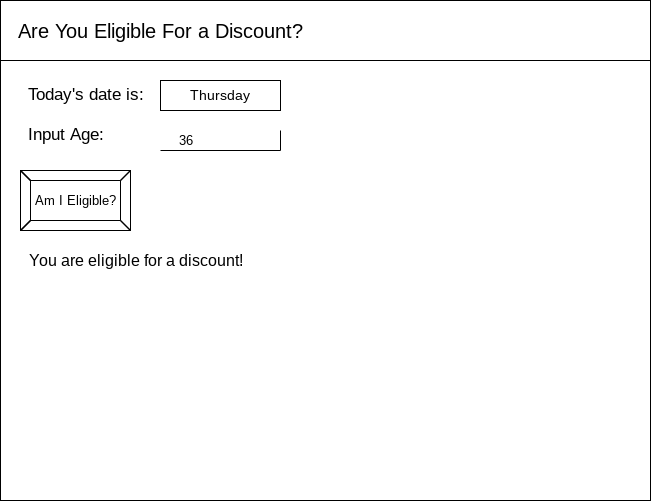

The diagram above was exported from draw.io. Its source (the exported page's mxGraphModel, read from the mxfile embedded in the PNG):
<mxGraphModel dx="594" dy="561" grid="1" gridSize="10" guides="1" tooltips="1" connect="1" arrows="1" fold="1" page="1" pageScale="1" pageWidth="850" pageHeight="1100" math="0" shadow="0">
  <root>
    <mxCell id="0" />
    <mxCell id="1" parent="0" />
    <mxCell id="2" value="" style="rounded=0;whiteSpace=wrap;html=1;" vertex="1" parent="1">
      <mxGeometry x="10" y="10" width="650" height="500" as="geometry" />
    </mxCell>
    <mxCell id="3" value="" style="whiteSpace=wrap;html=1;" vertex="1" parent="1">
      <mxGeometry x="10" y="10" width="650" height="60" as="geometry" />
    </mxCell>
    <mxCell id="4" value="Are You Eligible For a Discount?" style="text;html=1;align=center;verticalAlign=middle;resizable=0;points=[];autosize=1;strokeColor=none;fillColor=none;fontSize=20;" vertex="1" parent="1">
      <mxGeometry x="20" y="25" width="300" height="30" as="geometry" />
    </mxCell>
    <mxCell id="5" value="Today's date is:" style="text;html=1;align=center;verticalAlign=middle;resizable=0;points=[];autosize=1;strokeColor=none;fillColor=none;fontSize=17;" vertex="1" parent="1">
      <mxGeometry x="30" y="90" width="130" height="30" as="geometry" />
    </mxCell>
    <mxCell id="7" value="&lt;font style=&quot;font-size: 14px&quot;&gt;Thursday&lt;/font&gt;" style="rounded=0;whiteSpace=wrap;html=1;fontSize=17;" vertex="1" parent="1">
      <mxGeometry x="170" y="90" width="120" height="30" as="geometry" />
    </mxCell>
    <mxCell id="12" value="Input Age:" style="text;html=1;align=center;verticalAlign=middle;resizable=0;points=[];autosize=1;strokeColor=none;fillColor=none;fontSize=17;" vertex="1" parent="1">
      <mxGeometry x="30" y="130" width="90" height="30" as="geometry" />
    </mxCell>
    <mxCell id="13" value="" style="shape=partialRectangle;whiteSpace=wrap;html=1;top=0;left=0;fillColor=none;fontSize=17;" vertex="1" parent="1">
      <mxGeometry x="170" y="140" width="120" height="20" as="geometry" />
    </mxCell>
    <mxCell id="14" value="&lt;font style=&quot;font-size: 13px&quot;&gt;36&lt;/font&gt;" style="text;html=1;align=center;verticalAlign=middle;resizable=0;points=[];autosize=1;strokeColor=none;fillColor=none;fontSize=13;" vertex="1" parent="1">
      <mxGeometry x="180" y="140" width="30" height="20" as="geometry" />
    </mxCell>
    <mxCell id="15" value="Am I Eligible?" style="labelPosition=center;verticalLabelPosition=middle;align=center;html=1;shape=mxgraph.basic.button;dx=10;fontSize=13;fontColor=#000000;fillColor=none;" vertex="1" parent="1">
      <mxGeometry x="30" y="180" width="110" height="60" as="geometry" />
    </mxCell>
    <mxCell id="17" value="&lt;font style=&quot;font-size: 16px&quot;&gt;You are eligible for a discount!&lt;/font&gt;" style="text;html=1;align=center;verticalAlign=middle;resizable=0;points=[];autosize=1;strokeColor=none;fillColor=none;fontSize=13;fontColor=#000000;" vertex="1" parent="1">
      <mxGeometry x="30" y="260" width="230" height="20" as="geometry" />
    </mxCell>
  </root>
</mxGraphModel>